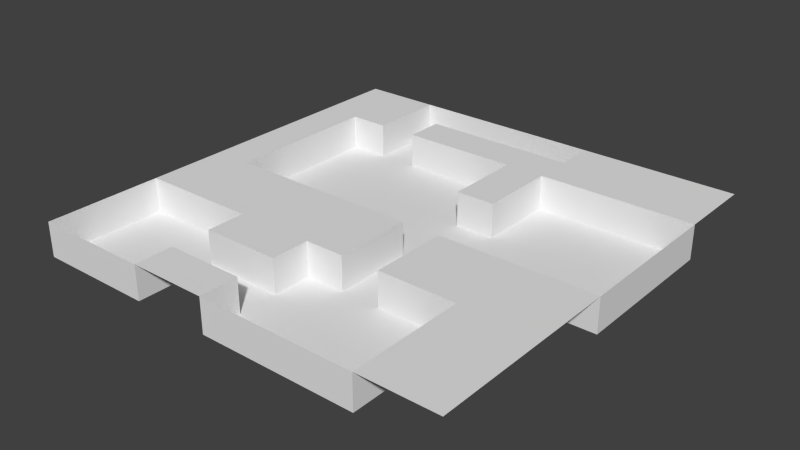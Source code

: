 # Source: Level01.blend  (saved by Blender 2.68.0; exported with 4.5.12 LTS)
import bpy
from mathutils import Matrix  # noqa: F401  (used for matrix-valued properties, if any)

bpy.ops.wm.read_factory_settings(use_empty=True)
scene = bpy.context.scene
scene.name = 'Scene'

# ---- collections
col_collection_1 = bpy.data.collections.new('Collection 1'); scene.collection.children.link(col_collection_1)

# ---- world
world_world = bpy.data.worlds.new('World'); scene.world = world_world
world_world.color = (0.05088, 0.05088, 0.05088)
world_world.use_sun_shadow = False
world_world.sun_shadow_jitter_overblur = 0.0
world_world.cycles.sampling_method = 'MANUAL'
world_world.cycles.sample_map_resolution = 256

# ---- meshes
me_plane_002 = bpy.data.meshes.new('Plane.002')
me_plane_002.from_pydata([(1.0, -1.0, 0.0), (-1.0, -1.0, 0.0), (1.0, 1.0, 0.0), (-1.0, 1.0, 0.0), (0.8182, -1.0, 0.0), (0.6364, -1.0, 0.0), (0.4545, -1.0, 0.0), (0.2727, -1.0, 0.0), (0.09091, -1.0, 0.0), (-0.09091, -1.0, 0.0), (-0.2727, -1.0, 0.0), (-0.4545, -1.0, 0.0), (-0.6364, -1.0, 0.0), (-0.8182, -1.0, 0.0), (0.8182, 1.0, 0.0), (0.6364, 1.0, 0.0), (0.4545, 1.0, 0.0), (0.2727, 1.0, 0.0), (0.09091, 1.0, 0.0), (-0.09091, 1.0, 0.0), (-0.2727, 1.0, 0.0), (-0.4545, 1.0, 0.0), (-0.6364, 1.0, 0.0), (-0.8182, 1.0, 0.0), (1.0, -0.8182, 0.0), (1.0, -0.6364, 0.0), (1.0, -0.4545, 0.0), (1.0, -0.2727, 0.0), (1.0, -0.09091, 0.0), (1.0, 0.09091, 0.0), (1.0, 0.2727, 0.0), (1.0, 0.4545, 0.0), (1.0, 0.6364, 0.0), (1.0, 0.8182, 0.0), (-1.0, 0.8182, 0.0), (-1.0, 0.6364, 0.0), (-1.0, 0.4545, 0.0), (-1.0, 0.2727, 0.0), (-1.0, 0.09091, 0.0), (-1.0, -0.09091, 0.0), (-1.0, -0.2727, 0.0), (-1.0, -0.4545, 0.0), (-1.0, -0.6364, 0.0), (-1.0, -0.8182, 0.0), (-0.8182, -0.4545, 0.0), (-0.8182, -0.2727, 0.0), (-0.8182, -0.09091, 0.0), (-0.8182, 0.09091, 0.0), (-0.8182, 0.2727, 0.0), (-0.8182, 0.4545, 0.0), (-0.8182, 0.6364, 0.0), (-0.8182, 0.8182, 0.0), (-0.6364, -0.4545, 0.0), (-0.6364, -0.2727, 0.0), (-0.6364, -0.09091, 0.0), (-0.6364, 0.6364, 0.0), (-0.6364, 0.8182, 0.0), (-0.4545, -0.8182, 0.0), (-0.4545, -0.6364, 0.0), (-0.4545, -0.4545, 0.0), (-0.4545, -0.2727, 0.0), (-0.4545, -0.09091, 0.0), (-0.4545, 0.6364, 0.0), (-0.4545, 0.8182, 0.0), (-0.2727, -0.8182, 0.0), (-0.2727, -0.6364, 0.0), (-0.2727, -0.4545, 0.0), (-0.2727, -0.2727, 0.0), (-0.2727, -0.09091, 0.0), (-0.2727, 0.6364, 0.0), (-0.2727, 0.8182, 0.0), (-0.09091, -0.8182, 0.0), (-0.09091, -0.6364, 0.0), (-0.09091, -0.4545, 0.0), (-0.09091, -0.2727, 0.0), (-0.09091, -0.09091, 0.0), (-0.09091, 0.6364, 0.0), (-0.09091, 0.8182, 0.0), (0.09091, -0.4545, 0.0), (0.09091, -0.2727, 0.0), (0.09091, -0.09091, 0.0), (0.09091, 0.2727, 0.0), (0.09091, 0.4545, 0.0), (0.09091, 0.6364, 0.0), (0.09091, 0.8182, 0.0), (0.2727, -0.4545, 0.0), (0.2727, -0.2727, 0.0), (0.2727, -0.09091, 0.0), (0.2727, 0.2727, 0.0), (0.2727, 0.4545, 0.0), (0.2727, 0.6364, 0.0), (0.2727, 0.8182, 0.0), (0.4545, -0.4545, 0.0), (0.4545, -0.2727, 0.0), (0.4545, -0.09091, 0.0), (0.4545, 0.6364, 0.0), (0.4545, 0.8182, 0.0), (0.6364, -0.8182, 0.0), (0.6364, -0.6364, 0.0), (0.6364, -0.4545, 0.0), (0.6364, -0.2727, 0.0), (0.6364, -0.09091, 0.0), (0.6364, 0.6364, 0.0), (0.6364, 0.8182, 0.0), (0.8182, -0.8182, 0.0), (0.8182, -0.6364, 0.0), (0.8182, -0.4545, 0.0), (0.8182, -0.2727, 0.0), (0.8182, -0.09091, 0.0), (0.8182, 0.6364, 0.0), (0.8182, 0.8182, 0.0), (-1.0, -1.0, -0.16), (0.6364, -1.0, -0.16), (0.4545, -1.0, -0.16), (0.2727, -1.0, -0.16), (0.09091, -1.0, -0.16), (-0.09091, -1.0, -0.16), (-0.4545, -1.0, -0.16), (-0.6364, -1.0, -0.16), (-0.8182, -1.0, -0.16), (0.2727, 1.0, -0.16), (0.09091, 1.0, -0.16), (-0.09091, 1.0, -0.16), (-0.2727, 1.0, -0.16), (-0.4545, 1.0, -0.16), (-0.6364, 1.0, -0.16), (1.0, -0.09091, -0.16), (1.0, 0.09091, -0.16), (1.0, 0.2727, -0.16), (1.0, 0.4545, -0.16), (1.0, 0.6364, -0.16), (-1.0, -0.4545, -0.16), (-1.0, -0.6364, -0.16), (-1.0, -0.8182, -0.16), (-0.8182, -0.8182, -0.16), (-0.8182, -0.6364, -0.16), (-0.8182, -0.4545, -0.16), (-0.8182, -0.09091, -0.16), (-0.8182, 0.09091, -0.16), (-0.8182, 0.2727, -0.16), (-0.8182, 0.4545, -0.16), (-0.8182, 0.6364, -0.16), (-0.6364, -0.8182, -0.16), (-0.6364, -0.6364, -0.16), (-0.6364, -0.4545, -0.16), (-0.6364, -0.09091, -0.16), (-0.6364, 0.09091, -0.16), (-0.6364, 0.2727, -0.16), (-0.6364, 0.4545, -0.16), (-0.6364, 0.6364, -0.16), (-0.6364, 0.8182, -0.16), (-0.4545, -0.8182, -0.16), (-0.4545, -0.6364, -0.16), (-0.4545, -0.4545, -0.16), (-0.4545, -0.09091, -0.16), (-0.4545, 0.09091, -0.16), (-0.4545, 0.2727, -0.16), (-0.4545, 0.4545, -0.16), (-0.4545, 0.6364, -0.16), (-0.4545, 0.8182, -0.16), (-0.2727, -0.8182, -0.16), (-0.2727, -0.6364, -0.16), (-0.2727, -0.09091, -0.16), (-0.2727, 0.09091, -0.16), (-0.2727, 0.2727, -0.16), (-0.2727, 0.4545, -0.16), (-0.2727, 0.6364, -0.16), (-0.2727, 0.8182, -0.16), (-0.09091, -0.8182, -0.16), (-0.09091, -0.6364, -0.16), (-0.09091, -0.4545, -0.16), (-0.09091, -0.09091, -0.16), (-0.09091, 0.09091, -0.16), (-0.09091, 0.2727, -0.16), (-0.09091, 0.4545, -0.16), (-0.09091, 0.6364, -0.16), (-0.09091, 0.8182, -0.16), (0.09091, -0.8182, -0.16), (0.09091, -0.6364, -0.16), (0.09091, -0.4545, -0.16), (0.09091, -0.2727, -0.16), (0.09091, -0.09091, -0.16), (0.09091, 0.09091, -0.16), (0.09091, 0.2727, -0.16), (0.09091, 0.4545, -0.16), (0.09091, 0.6364, -0.16), (0.09091, 0.8182, -0.16), (0.2727, -0.8182, -0.16), (0.2727, -0.6364, -0.16), (0.2727, -0.4545, -0.16), (0.2727, -0.2727, -0.16), (0.2727, -0.09091, -0.16), (0.2727, 0.09091, -0.16), (0.2727, 0.2727, -0.16), (0.2727, 0.4545, -0.16), (0.2727, 0.6364, -0.16), (0.2727, 0.8182, -0.16), (0.4545, -0.8182, -0.16), (0.4545, -0.6364, -0.16), (0.4545, -0.4545, -0.16), (0.4545, -0.09091, -0.16), (0.4545, 0.09091, -0.16), (0.4545, 0.2727, -0.16), (0.4545, 0.4545, -0.16), (0.4545, 0.6364, -0.16), (0.6364, -0.8182, -0.16), (0.6364, -0.6364, -0.16), (0.6364, -0.4545, -0.16), (0.6364, -0.09091, -0.16), (0.6364, 0.09091, -0.16), (0.6364, 0.2727, -0.16), (0.6364, 0.4545, -0.16), (0.6364, 0.6364, -0.16), (0.8182, -0.09091, -0.16), (0.8182, 0.09091, -0.16), (0.8182, 0.2727, -0.16), (0.8182, 0.4545, -0.16), (0.8182, 0.6364, -0.16), (-0.8182, 0.09091, 0.0), (-0.8182, -0.09091, 0.0), (-0.8182, -0.09091, 0.0), (-0.8182, 0.2727, 0.0), (-0.8182, 0.4545, 0.0), (-0.8182, 0.6364, 0.0), (-0.8182, 0.6364, 0.0), (-0.6364, 0.8182, 0.0), (-0.6364, 1.0, 0.0), (-0.6364, 1.0, 0.0), (-0.6364, 0.6364, 0.0), (-0.6364, 0.6364, 0.0), (-0.4545, -0.8182, 0.0), (-0.4545, -0.8182, 0.0), (-0.4545, -1.0, 0.0), (-0.4545, -1.0, 0.0), (-0.4545, -0.4545, 0.0), (-0.4545, -0.4545, 0.0), (-0.4545, -0.6364, 0.0), (-0.4545, -0.6364, 0.0), (-0.4545, 0.8182, 0.0), (-0.4545, 0.8182, 0.0), (-0.4545, 0.6364, 0.0), (-0.4545, 0.6364, 0.0), (-0.09091, -0.8182, 0.0), (-0.09091, -0.8182, 0.0), (-0.09091, -1.0, 0.0), (-0.09091, -1.0, 0.0), (-0.09091, -0.4545, 0.0), (-0.09091, -0.4545, 0.0), (-0.09091, -0.6364, 0.0), (-0.09091, -0.6364, 0.0), (-0.8182, 0.6364, -0.16), (-0.8182, 0.6364, -0.16), (0.2727, -0.4545, 0.0), (0.2727, -0.4545, 0.0), (0.2727, -0.4545, -0.16), (0.2727, -0.4545, -0.16), (0.09091, -0.2727, 0.0), (0.09091, -0.4545, 0.0), (0.09091, -0.4545, 0.0), (0.09091, -0.09091, 0.0), (0.09091, -0.09091, 0.0), (0.09091, 0.2727, -0.16), (0.09091, 0.2727, -0.16), (0.09091, 0.2727, 0.0), (0.09091, 0.2727, 0.0), (0.09091, 0.4545, 0.0), (0.09091, 0.6364, 0.0), (0.09091, 0.6364, 0.0), (0.2727, 0.8182, 0.0), (0.2727, 0.8182, 0.0), (0.2727, 1.0, 0.0), (0.2727, 1.0, 0.0), (-0.8182, -0.09091, -0.16), (-0.8182, -0.09091, -0.16), (0.2727, -0.2727, 0.0), (0.2727, -0.09091, 0.0), (0.2727, -0.09091, 0.0), (0.2727, 0.8182, -0.16), (0.2727, 0.8182, -0.16), (0.2727, 0.4545, 0.0), (0.2727, 0.2727, 0.0), (0.2727, 0.2727, 0.0), (0.2727, 0.6364, 0.0), (0.2727, 0.6364, 0.0), (-0.6364, 0.6364, -0.16), (-0.6364, 0.6364, -0.16), (0.6364, -0.8182, 0.0), (0.6364, -1.0, 0.0), (0.6364, -1.0, 0.0), (0.6364, -0.6364, 0.0), (0.6364, -0.4545, 0.0), (0.6364, -0.4545, 0.0), (-0.09091, -0.4545, -0.16), (-0.09091, -0.4545, -0.16), (-1.0, -0.4545, -0.16), (-1.0, -0.4545, -0.16), (-1.0, -0.4545, 0.0), (-1.0, -0.4545, 0.0), (0.09091, -0.4545, -0.16), (0.09091, -0.4545, -0.16), (0.2727, 0.6364, -0.16), (0.2727, 0.6364, -0.16), (1.0, -0.09091, -0.16), (1.0, -0.09091, -0.16), (1.0, -0.09091, 0.0), (1.0, -0.09091, 0.0), (-0.8182, -0.4545, 0.0), (0.6364, -0.4545, -0.16), (0.6364, -0.4545, -0.16), (-0.6364, -0.4545, 0.0), (-0.6364, -0.09091, 0.0), (1.0, 0.6364, 0.0), (1.0, 0.6364, 0.0), (1.0, 0.6364, -0.16), (1.0, 0.6364, -0.16), (-1.0, -1.0, 0.0), (-1.0, -1.0, -0.16), (-1.0, -1.0, -0.16), (-0.4545, -0.09091, 0.0), (-0.2727, -0.8182, 0.0), (-0.2727, -0.6364, 0.0), (-0.2727, -0.09091, 0.0), (0.6364, -1.0, -0.16), (0.6364, -1.0, -0.16), (-0.4545, -0.8182, -0.16), (-0.4545, -0.8182, -0.16), (-0.2727, 0.6364, 0.0), (-0.2727, 0.8182, 0.0), (-0.09091, -0.09091, 0.0), (-0.6364, 1.0, -0.16), (-0.6364, 1.0, -0.16), (-0.09091, 0.6364, 0.0), (-0.09091, 0.8182, 0.0), (0.2727, -0.09091, -0.16), (0.2727, -0.09091, -0.16), (-0.4545, -0.4545, -0.16), (-0.4545, -0.4545, -0.16), (0.09091, -0.09091, -0.16), (0.09091, -0.09091, -0.16), (0.09091, 0.8182, 0.0), (-0.4545, -1.0, -0.16), (-0.4545, -1.0, -0.16), (0.2727, 0.2727, -0.16), (0.2727, 0.2727, -0.16), (-0.09091, -0.8182, -0.16), (-0.09091, -0.8182, -0.16), (-0.09091, -1.0, -0.16), (-0.09091, -1.0, -0.16), (-0.09091, -0.6364, -0.16), (-0.09091, -0.6364, -0.16), (0.4545, -0.4545, 0.0), (0.4545, -0.09091, 0.0), (-0.4545, 0.6364, -0.16), (-0.4545, 0.6364, -0.16), (0.4545, 0.6364, 0.0), (-0.4545, 0.8182, -0.16), (-0.4545, 0.8182, -0.16), (0.6364, -0.09091, 0.0), (0.6364, 0.6364, 0.0), (0.8182, -0.09091, 0.0), (0.09091, 0.6364, -0.16), (0.09091, 0.6364, -0.16), (0.2727, 1.0, -0.16), (0.2727, 1.0, -0.16), (0.8182, 0.6364, 0.0), (-0.4545, -0.6364, -0.16), (-0.4545, -0.6364, -0.16), (-0.8182, -1.0, -0.16), (-1.0, -0.8182, -0.16), (0.4545, -1.0, -0.16), (0.2727, -1.0, -0.16), (0.09091, -1.0, -0.16), (-0.6364, -1.0, -0.16), (0.09091, 1.0, -0.16), (-0.09091, 1.0, -0.16), (-0.2727, 1.0, -0.16), (-0.4545, 1.0, -0.16), (1.0, 0.09091, -0.16), (1.0, 0.2727, -0.16), (1.0, 0.4545, -0.16), (-1.0, -0.6364, -0.16), (-0.8182, 0.09091, -0.16), (-0.8182, 0.2727, -0.16), (-0.8182, 0.4545, -0.16), (-0.6364, 0.8182, -0.16), (0.09091, -0.2727, -0.16), (0.09091, 0.4545, -0.16), (0.2727, -0.2727, -0.16), (0.2727, 0.4545, -0.16), (0.6364, -0.8182, -0.16), (0.6364, -0.6364, -0.16), (-0.8182, -0.4545, -0.16), (-0.6364, -0.4545, -0.16), (-0.6364, -0.09091, -0.16), (-0.4545, -0.09091, -0.16), (-0.2727, -0.8182, -0.16), (-0.2727, -0.6364, -0.16), (-0.2727, -0.09091, -0.16), (-0.2727, 0.6364, -0.16), (-0.2727, 0.8182, -0.16), (-0.09091, -0.09091, -0.16), (-0.09091, 0.6364, -0.16), (-0.09091, 0.8182, -0.16), (0.09091, 0.8182, -0.16), (0.4545, -0.4545, -0.16), (0.4545, -0.09091, -0.16), (0.4545, 0.6364, -0.16), (0.6364, -0.09091, -0.16), (0.6364, 0.6364, -0.16), (0.8182, -0.09091, -0.16), (0.8182, 0.6364, -0.16)], [], [(110, 33, 2, 14), (34, 51, 23, 3), (51, 56, 226, 23), (318, 321, 162, 154), (50, 222, 140, 141), (8, 7, 114, 115), (85, 86, 190, 189), (280, 81, 183, 193), (91, 96, 16, 17), (96, 103, 15, 16), (103, 110, 14, 15), (58, 59, 153, 152), (291, 92, 199, 207), (109, 102, 212, 217), (41, 44, 45, 40), (40, 45, 46, 39), (39, 46, 47, 38), (38, 47, 48, 37), (37, 48, 49, 36), (36, 49, 223, 35), (35, 223, 51, 34), (339, 268, 196, 186), (310, 318, 154, 145), (288, 97, 205, 112), (44, 52, 53, 45), (45, 53, 54, 46), (319, 242, 168, 160), (42, 43, 133, 132), (80, 256, 180, 181), (92, 252, 255, 199), (223, 55, 56, 51), (29, 30, 128, 127), (102, 95, 204, 212), (73, 72, 169, 170), (52, 234, 60, 53), (53, 60, 61, 54), (108, 305, 126, 213), (263, 82, 184, 262), (332, 339, 186, 176), (219, 310, 145, 137), (230, 319, 160, 151), (11, 10, 64, 57), (269, 271, 120, 277), (236, 65, 66, 234), (234, 66, 67, 60), (60, 67, 68, 61), (225, 228, 149, 150), (19, 20, 123, 122), (95, 283, 195, 204), (357, 108, 213, 208), (62, 69, 70, 63), (10, 244, 71, 64), (327, 332, 176, 167), (65, 248, 246, 66), (66, 246, 74, 67), (67, 74, 75, 68), (222, 221, 139, 140), (7, 6, 113, 114), (257, 247, 292, 179), (227, 225, 150, 125), (69, 76, 77, 70), (351, 357, 208, 200), (238, 327, 167, 159), (296, 42, 132, 131), (246, 78, 79, 74), (74, 79, 259, 75), (256, 258, 299, 180), (13, 12, 118, 119), (90, 279, 194, 300), (304, 29, 127, 302), (76, 83, 84, 77), (98, 99, 307, 206), (1, 13, 119, 111), (266, 331, 175, 185), (275, 351, 200, 191), (31, 32, 130, 129), (43, 315, 316, 133), (18, 19, 122, 121), (264, 88, 89, 265), (265, 89, 282, 83), (83, 282, 91, 84), (331, 326, 166, 175), (221, 218, 138, 139), (6, 287, 322, 113), (253, 350, 93, 274), (274, 93, 94, 87), (233, 231, 324, 117), (21, 22, 329, 124), (9, 8, 115, 116), (86, 276, 333, 190), (282, 354, 96, 91), (235, 335, 144, 309), (326, 240, 158, 166), (328, 260, 338, 171), (350, 290, 100, 93), (93, 100, 101, 94), (12, 232, 340, 118), (279, 281, 343, 194), (97, 98, 206, 205), (243, 245, 346, 344), (354, 358, 103, 96), (5, 4, 104, 286), (286, 104, 105, 289), (289, 105, 106, 290), (290, 106, 107, 100), (100, 107, 359, 101), (249, 320, 161, 349), (309, 144, 136, 306), (241, 239, 356, 353), (30, 31, 129, 128), (358, 364, 110, 103), (4, 0, 24, 104), (104, 24, 25, 105), (105, 25, 26, 106), (106, 26, 27, 107), (107, 27, 28, 359), (321, 328, 171, 162), (82, 267, 360, 184), (270, 18, 121, 362), (320, 237, 366, 161), (364, 311, 33, 110), (384, 355, 376, 330), (355, 399, 375, 376), (399, 402, 374, 375), (402, 403, 373, 374), (403, 278, 363, 373), (317, 367, 134, 368), (368, 134, 135, 380), (380, 135, 391, 294), (367, 372, 142, 134), (134, 142, 143, 135), (135, 143, 392, 391), (272, 393, 146, 381), (381, 146, 147, 382), (382, 147, 148, 383), (383, 148, 284, 250), (372, 341, 325, 142), (142, 325, 365, 143), (143, 365, 336, 392), (393, 394, 155, 146), (146, 155, 156, 147), (147, 156, 157, 148), (148, 157, 352, 284), (284, 352, 355, 384), (325, 395, 396, 365), (394, 397, 163, 155), (155, 163, 164, 156), (156, 164, 165, 157), (157, 165, 398, 352), (395, 345, 348, 396), (397, 400, 172, 163), (163, 172, 173, 164), (164, 173, 174, 165), (165, 174, 401, 398), (347, 371, 177, 345), (345, 177, 178, 348), (348, 178, 298, 293), (400, 337, 182, 172), (172, 182, 261, 173), (173, 261, 386, 174), (174, 386, 361, 401), (371, 370, 187, 177), (177, 187, 188, 178), (178, 188, 254, 298), (298, 254, 387, 385), (385, 387, 334, 337), (337, 334, 192, 182), (182, 192, 342, 261), (370, 369, 197, 187), (187, 197, 198, 188), (188, 198, 404, 254), (334, 405, 201, 192), (192, 201, 202, 342), (342, 202, 203, 388), (388, 203, 406, 301), (369, 323, 389, 197), (197, 389, 390, 198), (198, 390, 308, 404), (405, 407, 209, 201), (201, 209, 210, 202), (202, 210, 211, 203), (203, 211, 408, 406), (407, 409, 214, 209), (209, 214, 215, 210), (210, 215, 216, 211), (211, 216, 410, 408), (409, 303, 377, 214), (214, 377, 378, 215), (215, 378, 379, 216), (216, 379, 313, 410), (20, 21, 124, 123), (229, 224, 251, 285), (312, 109, 217, 314), (306, 136, 295, 297), (218, 220, 273, 138)])
me_plane_002.polygons.foreach_set('use_smooth', [True] * 195)
me_plane_002.use_remesh_preserve_volume = False
me_plane_002.use_remesh_preserve_attributes = False
me_plane_002.use_mirror_vertex_groups = False
me_plane_002.update()

# ---- objects
ob_plane = bpy.data.objects.new('Plane', me_plane_002)

# ---- transforms, parenting, visibility, modifiers, constraints
ob_plane.location = (0.0, -5.622e-07, 4.185)
ob_plane.scale = (25.0, 25.0, 25.0)
ob_plane.lineart.crease_threshold = 0.0

# ---- collection membership
col_collection_1.objects.link(ob_plane)

# ---- scene / render settings (as saved in the file)
scene.frame_start = 1; scene.frame_end = 250; scene.frame_set(4)
scene.render.engine = 'BLENDER_EEVEE_NEXT'
scene.render.image_settings.color_mode = 'RGB'
scene.render.image_settings.compression = 90
scene.render.resolution_percentage = 50
scene.render.dither_intensity = 0.0
scene.cycles.use_denoising = False
scene.cycles.samples = 10
scene.cycles.sampling_pattern = 'TABULATED_SOBOL'
scene.cycles.light_sampling_threshold = 0.0
scene.cycles.use_adaptive_sampling = False
scene.cycles.use_light_tree = False
scene.cycles.blur_glossy = 0.0
scene.cycles.volume_bounces = 1
scene.cycles.pixel_filter_type = 'GAUSSIAN'
scene.cycles.sample_clamp_indirect = 0.0
scene.view_settings.view_transform = 'Standard'
bpy.context.view_layer.update()

# ---- added for rendering (the .blend has no active camera and no usable light): camera, sun
cam_auto = bpy.data.cameras.new('AutoCamera')
cam_auto.lens = 50.0
cam_auto.sensor_width = 36.0
cam_auto.clip_end = 1150.01
ob_auto_camera = bpy.data.objects.new('AutoCamera', cam_auto)
scene.collection.objects.link(ob_auto_camera)
ob_auto_camera.location = (65.5279, -78.6334, 54.6068)
ob_auto_camera.rotation_euler = (1.09748, -7.21219e-08, 0.694738)
scene.camera = ob_auto_camera
light_auto_sun = bpy.data.lights.new('AutoSun', 'SUN')
light_auto_sun.energy = 3.0
light_auto_sun.angle = 0.0523599
ob_auto_sun = bpy.data.objects.new('AutoSun', light_auto_sun)
scene.collection.objects.link(ob_auto_sun)
ob_auto_sun.rotation_euler = (0.872665, 0.174533, 0.523599)
bpy.context.view_layer.update()
